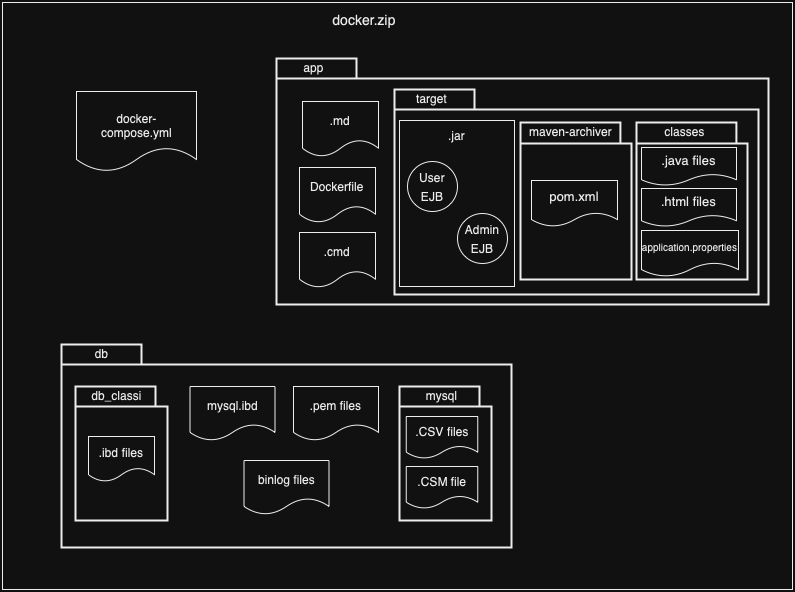

The diagram above was exported from draw.io. Its source (the exported page's mxGraphModel, read from the mxfile embedded in the PNG):
<mxGraphModel dx="1406" dy="1064" grid="0" gridSize="10" guides="1" tooltips="1" connect="1" arrows="1" fold="1" page="1" pageScale="1" pageWidth="827" pageHeight="1169" math="0" shadow="0">
  <root>
    <mxCell id="0" />
    <mxCell id="1" parent="0" />
    <mxCell id="ybMIfpn_hSw85C3ZMG6V-1" value="" style="rounded=0;whiteSpace=wrap;html=1;" parent="1" vertex="1">
      <mxGeometry x="22" y="16" width="790" height="587" as="geometry" />
    </mxCell>
    <mxCell id="ybMIfpn_hSw85C3ZMG6V-2" value="&lt;font style=&quot;font-size: 14px;&quot;&gt;docker.zip&lt;/font&gt;" style="text;html=1;strokeColor=none;fillColor=none;align=center;verticalAlign=middle;whiteSpace=wrap;rounded=0;" parent="1" vertex="1">
      <mxGeometry x="354" y="18" width="60" height="30" as="geometry" />
    </mxCell>
    <mxCell id="ybMIfpn_hSw85C3ZMG6V-3" value="" style="shape=document;whiteSpace=wrap;html=1;boundedLbl=1;" parent="1" vertex="1">
      <mxGeometry x="96" y="105" width="120" height="80" as="geometry" />
    </mxCell>
    <mxCell id="ybMIfpn_hSw85C3ZMG6V-4" value="docker-compose.yml" style="text;html=1;strokeColor=none;fillColor=none;align=center;verticalAlign=middle;whiteSpace=wrap;rounded=0;" parent="1" vertex="1">
      <mxGeometry x="102.5" y="120" width="107" height="37" as="geometry" />
    </mxCell>
    <mxCell id="ybMIfpn_hSw85C3ZMG6V-10" value="" style="shape=folder;tabWidth=80;tabHeight=20;tabPosition=left;strokeWidth=2;html=1;whiteSpace=wrap;align=center;" parent="1" vertex="1">
      <mxGeometry x="296" y="72" width="492" height="246" as="geometry" />
    </mxCell>
    <mxCell id="ybMIfpn_hSw85C3ZMG6V-11" value="" style="shape=folder;tabWidth=80;tabHeight=20;tabPosition=left;strokeWidth=2;html=1;whiteSpace=wrap;align=center;" parent="1" vertex="1">
      <mxGeometry x="81" y="358" width="450" height="203" as="geometry" />
    </mxCell>
    <mxCell id="ljeAuh73yYci0RVXUdbE-1" value="app" style="text;html=1;strokeColor=none;fillColor=none;align=center;verticalAlign=middle;whiteSpace=wrap;rounded=0;" vertex="1" parent="1">
      <mxGeometry x="280" y="62" width="107" height="37" as="geometry" />
    </mxCell>
    <mxCell id="ljeAuh73yYci0RVXUdbE-2" value="db" style="text;html=1;strokeColor=none;fillColor=none;align=center;verticalAlign=middle;whiteSpace=wrap;rounded=0;" vertex="1" parent="1">
      <mxGeometry x="68" y="348" width="107" height="37" as="geometry" />
    </mxCell>
    <mxCell id="ljeAuh73yYci0RVXUdbE-4" value=".md" style="shape=document;whiteSpace=wrap;html=1;boundedLbl=1;" vertex="1" parent="1">
      <mxGeometry x="322" y="115" width="76" height="55" as="geometry" />
    </mxCell>
    <mxCell id="ljeAuh73yYci0RVXUdbE-5" value=".cmd" style="shape=document;whiteSpace=wrap;html=1;boundedLbl=1;" vertex="1" parent="1">
      <mxGeometry x="319" y="246" width="76" height="55" as="geometry" />
    </mxCell>
    <mxCell id="ljeAuh73yYci0RVXUdbE-6" value="Dockerfile" style="shape=document;whiteSpace=wrap;html=1;boundedLbl=1;" vertex="1" parent="1">
      <mxGeometry x="319" y="181" width="76" height="55" as="geometry" />
    </mxCell>
    <mxCell id="ljeAuh73yYci0RVXUdbE-7" value="" style="shape=folder;tabWidth=80;tabHeight=20;tabPosition=left;strokeWidth=2;html=1;whiteSpace=wrap;align=center;" vertex="1" parent="1">
      <mxGeometry x="414" y="103" width="364" height="205" as="geometry" />
    </mxCell>
    <mxCell id="ljeAuh73yYci0RVXUdbE-8" value="target" style="text;html=1;strokeColor=none;fillColor=none;align=center;verticalAlign=middle;whiteSpace=wrap;rounded=0;" vertex="1" parent="1">
      <mxGeometry x="398" y="93" width="107" height="37" as="geometry" />
    </mxCell>
    <mxCell id="ljeAuh73yYci0RVXUdbE-9" value="" style="rounded=0;whiteSpace=wrap;html=1;fontSize=16;" vertex="1" parent="1">
      <mxGeometry x="419" y="134" width="115" height="166" as="geometry" />
    </mxCell>
    <mxCell id="ljeAuh73yYci0RVXUdbE-10" value=".jar" style="text;html=1;strokeColor=none;fillColor=none;align=center;verticalAlign=middle;whiteSpace=wrap;rounded=0;" vertex="1" parent="1">
      <mxGeometry x="423" y="130" width="107" height="37" as="geometry" />
    </mxCell>
    <mxCell id="ljeAuh73yYci0RVXUdbE-11" value="&lt;font style=&quot;font-size: 12px;&quot;&gt;User EJB&lt;/font&gt;" style="ellipse;whiteSpace=wrap;html=1;aspect=fixed;fontSize=16;" vertex="1" parent="1">
      <mxGeometry x="427" y="175" width="50" height="50" as="geometry" />
    </mxCell>
    <mxCell id="ljeAuh73yYci0RVXUdbE-12" value="&lt;font style=&quot;font-size: 12px;&quot;&gt;Admin EJB&lt;/font&gt;" style="ellipse;whiteSpace=wrap;html=1;aspect=fixed;fontSize=16;" vertex="1" parent="1">
      <mxGeometry x="477" y="227" width="50" height="50" as="geometry" />
    </mxCell>
    <mxCell id="ljeAuh73yYci0RVXUdbE-16" value="" style="shape=folder;tabWidth=106;tabHeight=21;tabPosition=left;strokeWidth=2;html=1;whiteSpace=wrap;align=center;" vertex="1" parent="1">
      <mxGeometry x="540" y="136" width="111" height="157" as="geometry" />
    </mxCell>
    <mxCell id="ljeAuh73yYci0RVXUdbE-15" value="&lt;font style=&quot;font-size: 13px;&quot;&gt;pom.xml&lt;/font&gt;" style="shape=document;whiteSpace=wrap;html=1;boundedLbl=1;fontSize=16;" vertex="1" parent="1">
      <mxGeometry x="551" y="194" width="86" height="46" as="geometry" />
    </mxCell>
    <mxCell id="ljeAuh73yYci0RVXUdbE-17" value="maven-archiver" style="text;html=1;strokeColor=none;fillColor=none;align=center;verticalAlign=middle;whiteSpace=wrap;rounded=0;" vertex="1" parent="1">
      <mxGeometry x="537" y="122" width="107" height="46" as="geometry" />
    </mxCell>
    <mxCell id="ljeAuh73yYci0RVXUdbE-20" value="" style="shape=folder;tabWidth=106;tabHeight=21;tabPosition=left;strokeWidth=2;html=1;whiteSpace=wrap;align=center;" vertex="1" parent="1">
      <mxGeometry x="656" y="136" width="111" height="157" as="geometry" />
    </mxCell>
    <mxCell id="ljeAuh73yYci0RVXUdbE-14" value="&lt;font style=&quot;font-size: 13px;&quot;&gt;.html files&lt;/font&gt;" style="shape=document;whiteSpace=wrap;html=1;boundedLbl=1;fontSize=16;" vertex="1" parent="1">
      <mxGeometry x="661" y="202" width="95" height="38" as="geometry" />
    </mxCell>
    <mxCell id="ljeAuh73yYci0RVXUdbE-21" value="classes" style="text;html=1;strokeColor=none;fillColor=none;align=center;verticalAlign=middle;whiteSpace=wrap;rounded=0;" vertex="1" parent="1">
      <mxGeometry x="651" y="122" width="107" height="46" as="geometry" />
    </mxCell>
    <mxCell id="ljeAuh73yYci0RVXUdbE-13" value="&lt;font style=&quot;font-size: 10px;&quot;&gt;application.properties&lt;/font&gt;" style="shape=document;whiteSpace=wrap;html=1;boundedLbl=1;fontSize=16;" vertex="1" parent="1">
      <mxGeometry x="661" y="244" width="97" height="46" as="geometry" />
    </mxCell>
    <mxCell id="ljeAuh73yYci0RVXUdbE-23" value="&lt;font style=&quot;font-size: 13px;&quot;&gt;.java files&lt;/font&gt;" style="shape=document;whiteSpace=wrap;html=1;boundedLbl=1;fontSize=16;" vertex="1" parent="1">
      <mxGeometry x="661" y="161" width="95" height="38" as="geometry" />
    </mxCell>
    <mxCell id="ljeAuh73yYci0RVXUdbE-24" value="" style="shape=folder;tabWidth=80;tabHeight=20;tabPosition=left;strokeWidth=2;html=1;whiteSpace=wrap;align=center;" vertex="1" parent="1">
      <mxGeometry x="95" y="400" width="92" height="134" as="geometry" />
    </mxCell>
    <mxCell id="ljeAuh73yYci0RVXUdbE-25" value="db_classi" style="text;html=1;strokeColor=none;fillColor=none;align=center;verticalAlign=middle;whiteSpace=wrap;rounded=0;" vertex="1" parent="1">
      <mxGeometry x="83" y="391" width="107" height="37" as="geometry" />
    </mxCell>
    <mxCell id="ljeAuh73yYci0RVXUdbE-26" value=".ibd files" style="shape=document;whiteSpace=wrap;html=1;boundedLbl=1;" vertex="1" parent="1">
      <mxGeometry x="108" y="450" width="66" height="45" as="geometry" />
    </mxCell>
    <mxCell id="ljeAuh73yYci0RVXUdbE-27" value="mysql.ibd" style="shape=document;whiteSpace=wrap;html=1;boundedLbl=1;" vertex="1" parent="1">
      <mxGeometry x="209.5" y="400" width="85" height="54" as="geometry" />
    </mxCell>
    <mxCell id="ljeAuh73yYci0RVXUdbE-28" value="binlog files" style="shape=document;whiteSpace=wrap;html=1;boundedLbl=1;" vertex="1" parent="1">
      <mxGeometry x="263.5" y="474" width="85" height="54" as="geometry" />
    </mxCell>
    <mxCell id="ljeAuh73yYci0RVXUdbE-29" value=".pem files" style="shape=document;whiteSpace=wrap;html=1;boundedLbl=1;" vertex="1" parent="1">
      <mxGeometry x="313" y="400" width="85" height="54" as="geometry" />
    </mxCell>
    <mxCell id="ljeAuh73yYci0RVXUdbE-30" value="" style="shape=folder;tabWidth=80;tabHeight=20;tabPosition=left;strokeWidth=2;html=1;whiteSpace=wrap;align=center;" vertex="1" parent="1">
      <mxGeometry x="419" y="400" width="92" height="134" as="geometry" />
    </mxCell>
    <mxCell id="ljeAuh73yYci0RVXUdbE-31" value="mysql" style="text;html=1;strokeColor=none;fillColor=none;align=center;verticalAlign=middle;whiteSpace=wrap;rounded=0;" vertex="1" parent="1">
      <mxGeometry x="408" y="391" width="107" height="37" as="geometry" />
    </mxCell>
    <mxCell id="ljeAuh73yYci0RVXUdbE-32" value=".CSV files" style="shape=document;whiteSpace=wrap;html=1;boundedLbl=1;" vertex="1" parent="1">
      <mxGeometry x="425.75" y="430" width="71.5" height="42" as="geometry" />
    </mxCell>
    <mxCell id="ljeAuh73yYci0RVXUdbE-33" value=".CSM file" style="shape=document;whiteSpace=wrap;html=1;boundedLbl=1;" vertex="1" parent="1">
      <mxGeometry x="425.75" y="480" width="71.5" height="42" as="geometry" />
    </mxCell>
  </root>
</mxGraphModel>